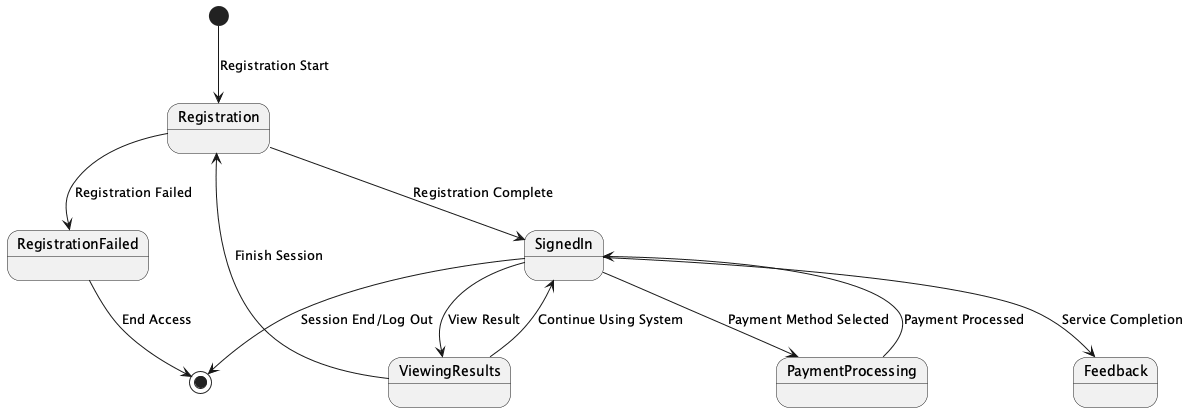

The diagram above was rendered by PlantUML. Its source (embedded in the PNG):
@startuml
[*] --> Registration : Registration Start
Registration --> SignedIn : Registration Complete
Registration --> RegistrationFailed : Registration Failed
RegistrationFailed --> [*] : End Access
SignedIn --> ViewingResults : View Result
SignedIn --> PaymentProcessing : Payment Method Selected
ViewingResults --> SignedIn : Continue Using System
ViewingResults --> Registration : Finish Session
PaymentProcessing --> SignedIn : Payment Processed
SignedIn --> Feedback : Service Completion
SignedIn --> [*] : Session End/Log Out
@enduml